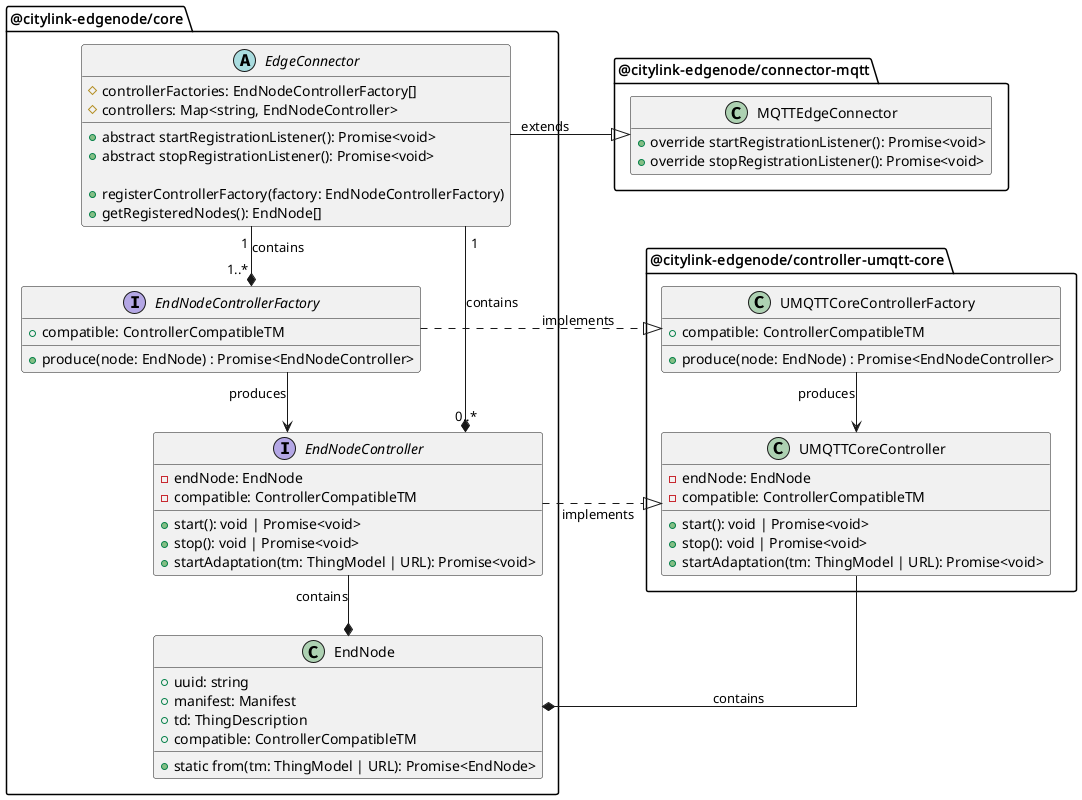

The diagram above was rendered by PlantUML. Its source (embedded in the PNG):
@startuml
skinparam linetype ortho
skinparam nodesep 120
hide empty members

package "@citylink-edgenode/core" {

abstract EdgeConnector {
    # controllerFactories: EndNodeControllerFactory[]
    # controllers: Map<string, EndNodeController>

    + abstract startRegistrationListener(): Promise<void>
    + abstract stopRegistrationListener(): Promise<void>

    + registerControllerFactory(factory: EndNodeControllerFactory)
    + getRegisteredNodes(): EndNode[]
}

interface EndNodeControllerFactory {
    + compatible: ControllerCompatibleTM
    + produce(node: EndNode) : Promise<EndNodeController>
}

interface EndNodeController{
    - endNode: EndNode
    - compatible: ControllerCompatibleTM

    + start(): void | Promise<void>
    + stop(): void | Promise<void>
    + startAdaptation(tm: ThingModel | URL): Promise<void>
}

class EndNode{
    + uuid: string
    + manifest: Manifest
    + td: ThingDescription
    + compatible: ControllerCompatibleTM

    + static from(tm: ThingModel | URL): Promise<EndNode>
}

EndNodeController --* EndNode : contains
EndNodeControllerFactory --> EndNodeController : produces
EdgeConnector "1" --* "0..*" EndNodeController : contains\n
EdgeConnector "1" --* "1..*\t" EndNodeControllerFactory : contains

}

package "@citylink-edgenode/connector-mqtt"{
    class MQTTEdgeConnector{
        + override startRegistrationListener(): Promise<void>
        + override stopRegistrationListener(): Promise<void>
    }
}

package "@citylink-edgenode/controller-umqtt-core"{
  
    class UMQTTCoreControllerFactory {
        + compatible: ControllerCompatibleTM

        + produce(node: EndNode) : Promise<EndNodeController>
    }

    class UMQTTCoreController {
        - endNode: EndNode
        - compatible: ControllerCompatibleTM

        + start(): void | Promise<void>
        + stop(): void | Promise<void>
        + startAdaptation(tm: ThingModel | URL): Promise<void>
    }


    UMQTTCoreControllerFactory --> UMQTTCoreController: produces
}

EdgeConnector -r--|> MQTTEdgeConnector: extends
EndNodeControllerFactory -r..|> UMQTTCoreControllerFactory: implements
EndNodeController -r..|> UMQTTCoreController: implements\t
UMQTTCoreController --* EndNode : contains
@enduml